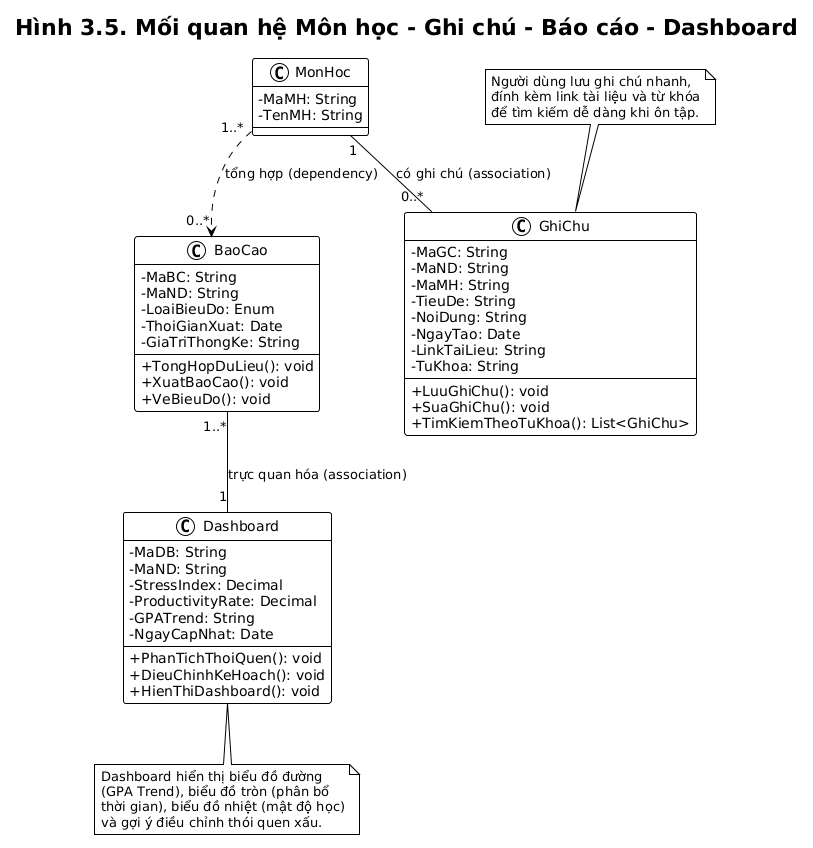

The diagram above was rendered by PlantUML. Its source (embedded in the PNG):
@startuml
!theme plain
skinparam classAttributeIconSize 0
title Hình 3.5. Mối quan hệ Môn học - Ghi chú - Báo cáo - Dashboard

class MonHoc {
  - MaMH: String
  - TenMH: String
}

class GhiChu {
  - MaGC: String
  - MaND: String
  - MaMH: String
  - TieuDe: String
  - NoiDung: String
  - NgayTao: Date
  - LinkTaiLieu: String
  - TuKhoa: String
  + LuuGhiChu(): void
  + SuaGhiChu(): void
  + TimKiemTheoTuKhoa(): List<GhiChu>
}

class BaoCao {
  - MaBC: String
  - MaND: String
  - LoaiBieuDo: Enum
  - ThoiGianXuat: Date
  - GiaTriThongKe: String
  + TongHopDuLieu(): void
  + XuatBaoCao(): void
  + VeBieuDo(): void
}

class Dashboard {
  - MaDB: String
  - MaND: String
  - StressIndex: Decimal
  - ProductivityRate: Decimal
  - GPATrend: String
  - NgayCapNhat: Date
  + PhanTichThoiQuen(): void
  + DieuChinhKeHoach(): void
  + HienThiDashboard(): void
}

MonHoc "1" -- "0..*" GhiChu : có ghi chú (association)
MonHoc "1..*" ..> "0..*" BaoCao : tổng hợp (dependency)
BaoCao "1..*" -- "1" Dashboard : trực quan hóa (association)

note top of GhiChu
  Người dùng lưu ghi chú nhanh,
  đính kèm link tài liệu và từ khóa
  để tìm kiếm dễ dàng khi ôn tập.
end note

note bottom of Dashboard
  Dashboard hiển thị biểu đồ đường
  (GPA Trend), biểu đồ tròn (phân bổ
  thời gian), biểu đồ nhiệt (mật độ học)
  và gợi ý điều chỉnh thói quen xấu.
end note
@enduml